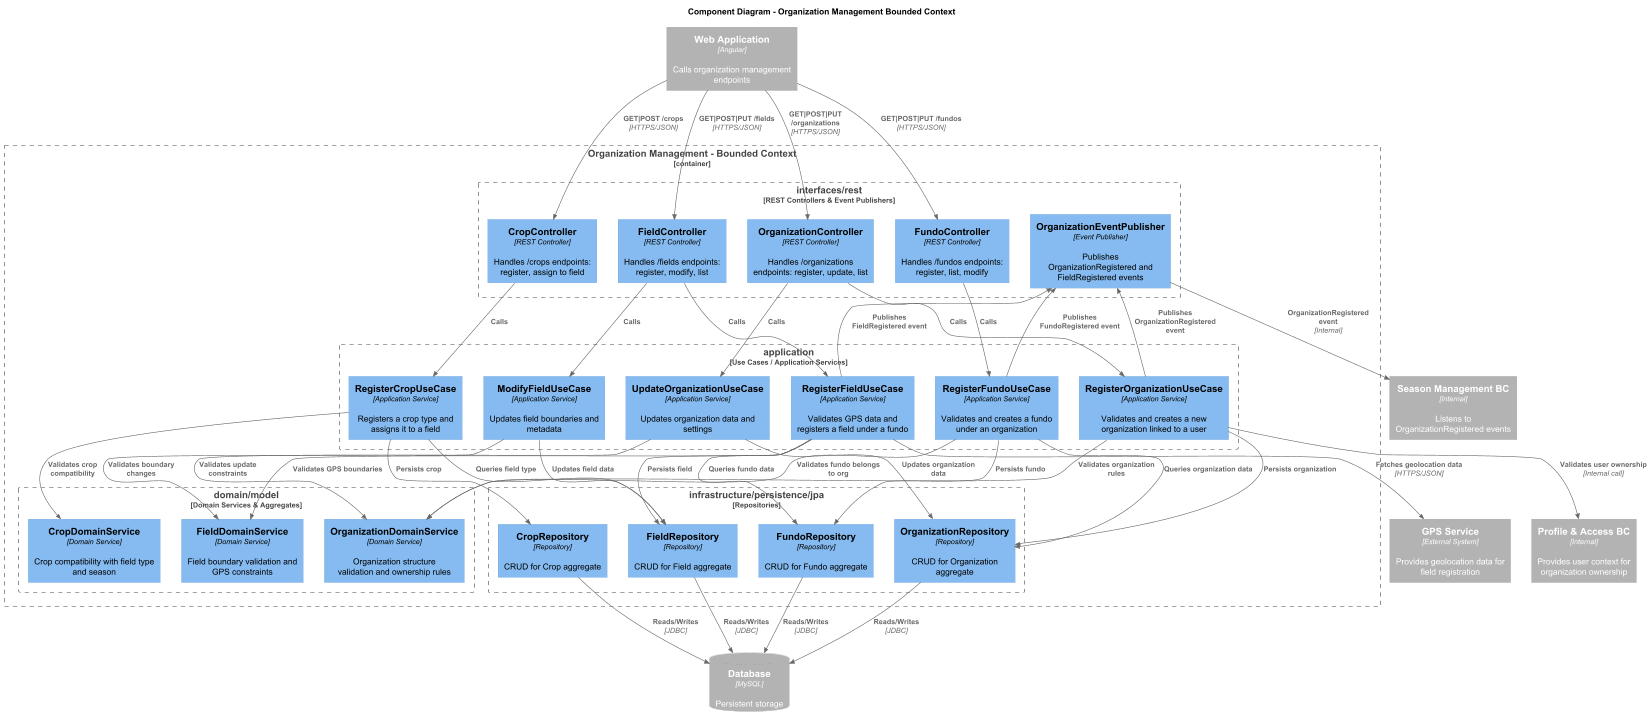

The diagram above was rendered by PlantUML. Its source (embedded in the PNG):
@startuml
!include https://raw.githubusercontent.com/plantuml-stdlib/C4-PlantUML/master/C4_Component.puml

LAYOUT_TOP_DOWN()
HIDE_STEREOTYPE()

title Component Diagram - Organization Management Bounded Context

Container_Ext(spa, "Web Application", "Angular", "Calls organization management endpoints")
Container_Ext(profileBC, "Profile & Access BC", "Internal", "Provides user context for organization ownership")
Container_Ext(seasonBC, "Season Management BC", "Internal", "Listens to OrganizationRegistered events")
Container_Ext(gpsService, "GPS Service", "External System", "Provides geolocation data for field registration")
ContainerDb_Ext(db, "Database", "MySQL", "Persistent storage")

Container_Boundary(orgBC, "Organization Management - Bounded Context") {

    Boundary(interfaces, "interfaces/rest", "REST Controllers & Event Publishers") {
        Component(orgController,   "OrganizationController", "REST Controller", "Handles /organizations endpoints: register, update, list")
        Component(fundoController, "FundoController",        "REST Controller", "Handles /fundos endpoints: register, list, modify")
        Component(fieldController, "FieldController",        "REST Controller", "Handles /fields endpoints: register, modify, list")
        Component(cropController,  "CropController",         "REST Controller", "Handles /crops endpoints: register, assign to field")
        Component(orgEventPub,     "OrganizationEventPublisher", "Event Publisher", "Publishes OrganizationRegistered and FieldRegistered events")
    }

    Boundary(application, "application", "Use Cases / Application Services") {
        Component(registerOrgUC,   "RegisterOrganizationUseCase", "Application Service", "Validates and creates a new organization linked to a user")
        Component(updateOrgUC,     "UpdateOrganizationUseCase",   "Application Service", "Updates organization data and settings")
        Component(registerFundoUC, "RegisterFundoUseCase",        "Application Service", "Validates and creates a fundo under an organization")
        Component(registerFieldUC, "RegisterFieldUseCase",        "Application Service", "Validates GPS data and registers a field under a fundo")
        Component(modifyFieldUC,   "ModifyFieldUseCase",          "Application Service", "Updates field boundaries and metadata")
        Component(registerCropUC,  "RegisterCropUseCase",         "Application Service", "Registers a crop type and assigns it to a field")
    }

    Boundary(domain, "domain/model", "Domain Services & Aggregates") {
        Component(orgDomainSvc,   "OrganizationDomainService", "Domain Service", "Organization structure validation and ownership rules")
        Component(fieldDomainSvc, "FieldDomainService",        "Domain Service", "Field boundary validation and GPS constraints")
        Component(cropDomainSvc,  "CropDomainService",         "Domain Service", "Crop compatibility with field type and season")
    }

    Boundary(infrastructure, "infrastructure/persistence/jpa", "Repositories") {
        Component(orgRepo,   "OrganizationRepository", "Repository", "CRUD for Organization aggregate")
        Component(fundoRepo, "FundoRepository",         "Repository", "CRUD for Fundo aggregate")
        Component(fieldRepo, "FieldRepository",         "Repository", "CRUD for Field aggregate")
        Component(cropRepo,  "CropRepository",          "Repository", "CRUD for Crop aggregate")
    }
}

' === External → Interface ===
Rel(spa, orgController,   "GET|POST|PUT /organizations", "HTTPS/JSON")
Rel(spa, fundoController, "GET|POST|PUT /fundos",        "HTTPS/JSON")
Rel(spa, fieldController, "GET|POST|PUT /fields",        "HTTPS/JSON")
Rel(spa, cropController,  "GET|POST /crops",             "HTTPS/JSON")

' === Interface → Application ===
Rel(orgController,   registerOrgUC,   "Calls")
Rel(orgController,   updateOrgUC,     "Calls")
Rel(fundoController, registerFundoUC, "Calls")
Rel(fieldController, registerFieldUC, "Calls")
Rel(fieldController, modifyFieldUC,   "Calls")
Rel(cropController,  registerCropUC,  "Calls")

' === Application → Domain ===
Rel(registerOrgUC,   orgDomainSvc,   "Validates organization rules")
Rel(updateOrgUC,     orgDomainSvc,   "Validates update constraints")
Rel(registerFundoUC, orgDomainSvc,   "Validates fundo belongs to org")
Rel(registerFieldUC, fieldDomainSvc, "Validates GPS boundaries")
Rel(modifyFieldUC,   fieldDomainSvc, "Validates boundary changes")
Rel(registerCropUC,  cropDomainSvc,  "Validates crop compatibility")

' === Application → Infrastructure ===
Rel(registerOrgUC,   orgRepo,   "Persists organization")
Rel(updateOrgUC,     orgRepo,   "Updates organization data")
Rel(registerFundoUC, orgRepo,   "Queries organization data")
Rel(registerFundoUC, fundoRepo, "Persists fundo")
Rel(registerFieldUC, fundoRepo, "Queries fundo data")
Rel(registerFieldUC, fieldRepo, "Persists field")
Rel(modifyFieldUC,   fieldRepo, "Updates field data")
Rel(registerCropUC,  fieldRepo, "Queries field type")
Rel(registerCropUC,  cropRepo,  "Persists crop")

' === Application → Interface (events) ===
Rel(registerOrgUC,   orgEventPub, "Publishes OrganizationRegistered event")
Rel(registerFundoUC, orgEventPub, "Publishes FundoRegistered event")
Rel(registerFieldUC, orgEventPub, "Publishes FieldRegistered event")

' === Application → External ===
Rel(registerOrgUC,   profileBC,  "Validates user ownership", "Internal call")
Rel(registerFieldUC, gpsService, "Fetches geolocation data", "HTTPS/JSON")

' === Interface → External BC ===
Rel(orgEventPub, seasonBC, "OrganizationRegistered event", "Internal")

' === Infrastructure → DB ===
Rel(orgRepo,   db, "Reads/Writes", "JDBC")
Rel(fundoRepo, db, "Reads/Writes", "JDBC")
Rel(fieldRepo, db, "Reads/Writes", "JDBC")
Rel(cropRepo,  db, "Reads/Writes", "JDBC")

@enduml